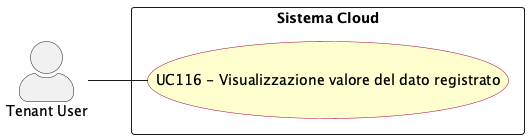

The diagram above was rendered by PlantUML. Its source (embedded in the PNG):
@startuml visualizzazione_valore_dato_registrato
left to right direction
skinparam actorStyle awesome
skinparam usecase {
  BackgroundColor #FEFECE
  BorderColor #A80036
}

actor "Tenant User" as tenant_usr

rectangle "Sistema Cloud" {
  usecase "UC116 - Visualizzazione valore del dato registrato" as UC116
}

tenant_usr -- UC116


@enduml